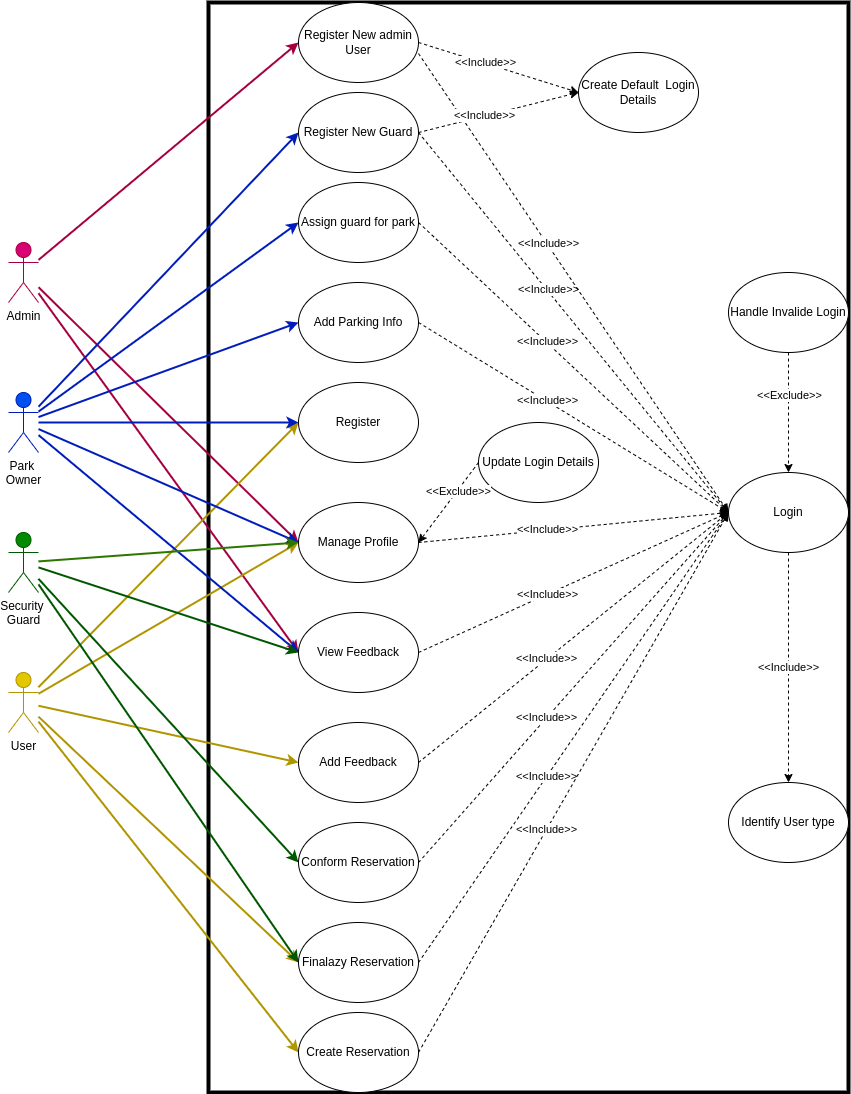

The diagram above was exported from draw.io. Its source (the exported page's mxGraphModel, read from the mxfile embedded in the PNG):
<mxGraphModel dx="1445" dy="1922" grid="1" gridSize="10" guides="1" tooltips="1" connect="1" arrows="1" fold="1" page="1" pageScale="1" pageWidth="850" pageHeight="1100" math="0" shadow="0">
  <root>
    <mxCell id="0" />
    <mxCell id="1" parent="0" />
    <mxCell id="91" value="" style="rounded=0;whiteSpace=wrap;html=1;fillColor=none;strokeWidth=4;" vertex="1" parent="1">
      <mxGeometry x="210" width="640" height="1090" as="geometry" />
    </mxCell>
    <mxCell id="34" style="edgeStyle=none;html=1;entryX=0;entryY=0.5;entryDx=0;entryDy=0;fillColor=#d80073;strokeColor=#A50040;strokeWidth=2;" parent="1" source="3" target="33" edge="1">
      <mxGeometry relative="1" as="geometry" />
    </mxCell>
    <mxCell id="63" style="edgeStyle=none;html=1;entryX=0;entryY=0.5;entryDx=0;entryDy=0;strokeWidth=2;fontColor=#ffffff;fillColor=#d80073;strokeColor=#A50040;" parent="1" source="3" target="61" edge="1">
      <mxGeometry relative="1" as="geometry" />
    </mxCell>
    <mxCell id="87" style="edgeStyle=none;html=1;entryX=0;entryY=0.5;entryDx=0;entryDy=0;strokeWidth=2;fontColor=#ffffff;fillColor=#d80073;strokeColor=#A50040;" parent="1" source="3" target="78" edge="1">
      <mxGeometry relative="1" as="geometry" />
    </mxCell>
    <mxCell id="3" value="Admin&lt;br&gt;" style="shape=umlActor;verticalLabelPosition=bottom;verticalAlign=top;html=1;outlineConnect=0;fillColor=#d80073;fontColor=#000000;strokeColor=#A50040;" parent="1" vertex="1">
      <mxGeometry x="10" y="240" width="30" height="60" as="geometry" />
    </mxCell>
    <mxCell id="26" style="edgeStyle=none;html=1;entryX=0;entryY=0.5;entryDx=0;entryDy=0;strokeWidth=2;fillColor=#e3c800;strokeColor=#B09500;" parent="1" source="4" target="9" edge="1">
      <mxGeometry relative="1" as="geometry">
        <mxPoint x="380" y="420" as="targetPoint" />
      </mxGeometry>
    </mxCell>
    <mxCell id="32" style="edgeStyle=none;html=1;entryX=0;entryY=0.5;entryDx=0;entryDy=0;strokeWidth=2;fillColor=#e3c800;strokeColor=#B09500;" parent="1" source="4" target="16" edge="1">
      <mxGeometry relative="1" as="geometry" />
    </mxCell>
    <mxCell id="45" style="edgeStyle=none;html=1;entryX=0;entryY=0.5;entryDx=0;entryDy=0;strokeWidth=2;fillColor=#e3c800;strokeColor=#B09500;" parent="1" source="4" target="44" edge="1">
      <mxGeometry relative="1" as="geometry" />
    </mxCell>
    <mxCell id="50" style="edgeStyle=none;html=1;entryX=0;entryY=0.5;entryDx=0;entryDy=0;strokeWidth=2;fillColor=#e3c800;strokeColor=#B09500;" parent="1" source="4" target="48" edge="1">
      <mxGeometry relative="1" as="geometry" />
    </mxCell>
    <mxCell id="90" style="edgeStyle=none;html=1;entryX=0;entryY=0.5;entryDx=0;entryDy=0;strokeWidth=2;fontColor=#ffffff;fillColor=#e3c800;strokeColor=#B09500;" parent="1" source="4" target="78" edge="1">
      <mxGeometry relative="1" as="geometry" />
    </mxCell>
    <mxCell id="4" value="&lt;font&gt;User&lt;/font&gt;" style="shape=umlActor;verticalLabelPosition=bottom;verticalAlign=top;html=1;outlineConnect=0;fillColor=#e3c800;fontColor=#000000;strokeColor=#B09500;" parent="1" vertex="1">
      <mxGeometry x="10" y="670" width="30" height="60" as="geometry" />
    </mxCell>
    <mxCell id="23" style="edgeStyle=none;html=1;entryX=0;entryY=0.5;entryDx=0;entryDy=0;fillColor=#0050ef;strokeColor=#001DBC;strokeWidth=2;" parent="1" source="5" target="9" edge="1">
      <mxGeometry relative="1" as="geometry" />
    </mxCell>
    <mxCell id="35" style="edgeStyle=none;html=1;entryX=0;entryY=0.5;entryDx=0;entryDy=0;fillColor=#0050ef;strokeColor=#001DBC;strokeWidth=2;" parent="1" source="5" target="33" edge="1">
      <mxGeometry relative="1" as="geometry">
        <mxPoint x="290" y="560" as="targetPoint" />
      </mxGeometry>
    </mxCell>
    <mxCell id="41" style="edgeStyle=none;html=1;entryX=0;entryY=0.5;entryDx=0;entryDy=0;fillColor=#0050ef;strokeColor=#001DBC;strokeWidth=2;" parent="1" source="5" target="40" edge="1">
      <mxGeometry relative="1" as="geometry" />
    </mxCell>
    <mxCell id="59" style="edgeStyle=none;html=1;entryX=0;entryY=0.5;entryDx=0;entryDy=0;strokeWidth=2;fontColor=#ffffff;fillColor=#0050ef;strokeColor=#001DBC;" parent="1" source="5" target="58" edge="1">
      <mxGeometry relative="1" as="geometry" />
    </mxCell>
    <mxCell id="64" style="edgeStyle=none;html=1;entryX=0;entryY=0.5;entryDx=0;entryDy=0;strokeWidth=2;fontColor=#ffffff;fillColor=#0050ef;strokeColor=#001DBC;" parent="1" source="5" target="62" edge="1">
      <mxGeometry relative="1" as="geometry" />
    </mxCell>
    <mxCell id="88" style="edgeStyle=none;html=1;entryX=0;entryY=0.5;entryDx=0;entryDy=0;strokeWidth=2;fontColor=#ffffff;fillColor=#0050ef;strokeColor=#001DBC;" parent="1" source="5" target="78" edge="1">
      <mxGeometry relative="1" as="geometry" />
    </mxCell>
    <mxCell id="5" value="Park &lt;br&gt;Owner" style="shape=umlActor;verticalLabelPosition=bottom;verticalAlign=top;html=1;outlineConnect=0;fillColor=#0050ef;fontColor=#000000;strokeColor=#001DBC;" parent="1" vertex="1">
      <mxGeometry x="10" y="390" width="30" height="60" as="geometry" />
    </mxCell>
    <mxCell id="36" style="edgeStyle=none;html=1;entryX=0;entryY=0.5;entryDx=0;entryDy=0;fillColor=#008a00;strokeColor=#005700;strokeWidth=2;" parent="1" source="6" target="33" edge="1">
      <mxGeometry relative="1" as="geometry">
        <mxPoint x="370" y="560" as="targetPoint" />
      </mxGeometry>
    </mxCell>
    <mxCell id="47" style="edgeStyle=none;html=1;entryX=0;entryY=0.5;entryDx=0;entryDy=0;fillColor=#008a00;strokeColor=#005700;strokeWidth=2;" parent="1" source="6" target="46" edge="1">
      <mxGeometry relative="1" as="geometry" />
    </mxCell>
    <mxCell id="49" style="edgeStyle=none;html=1;entryX=0;entryY=0.5;entryDx=0;entryDy=0;fillColor=#008a00;strokeColor=#005700;strokeWidth=2;" parent="1" source="6" target="48" edge="1">
      <mxGeometry relative="1" as="geometry" />
    </mxCell>
    <mxCell id="89" style="edgeStyle=none;html=1;entryX=0;entryY=0.5;entryDx=0;entryDy=0;strokeWidth=2;fontColor=#ffffff;fillColor=#60a917;strokeColor=#2D7600;" parent="1" source="6" target="78" edge="1">
      <mxGeometry relative="1" as="geometry" />
    </mxCell>
    <mxCell id="6" value="Security &lt;br&gt;Guard" style="shape=umlActor;verticalLabelPosition=bottom;verticalAlign=top;html=1;outlineConnect=0;fillColor=#008a00;fontColor=#000000;strokeColor=#005700;" parent="1" vertex="1">
      <mxGeometry x="10" y="530" width="30" height="60" as="geometry" />
    </mxCell>
    <mxCell id="31" value="&amp;lt;&amp;lt;Include&amp;gt;&amp;gt;" style="edgeStyle=none;html=1;entryX=0.5;entryY=0;entryDx=0;entryDy=0;dashed=1;" parent="1" source="8" target="28" edge="1">
      <mxGeometry relative="1" as="geometry" />
    </mxCell>
    <mxCell id="8" value="Login" style="ellipse;whiteSpace=wrap;html=1;" parent="1" vertex="1">
      <mxGeometry x="730" y="470" width="120" height="80" as="geometry" />
    </mxCell>
    <mxCell id="9" value="Register" style="ellipse;whiteSpace=wrap;html=1;" parent="1" vertex="1">
      <mxGeometry x="300" y="380" width="120" height="80" as="geometry" />
    </mxCell>
    <mxCell id="19" style="edgeStyle=none;html=1;exitX=1;exitY=0.5;exitDx=0;exitDy=0;entryX=0;entryY=0.5;entryDx=0;entryDy=0;dashed=1;" parent="1" source="16" target="8" edge="1">
      <mxGeometry relative="1" as="geometry" />
    </mxCell>
    <mxCell id="20" value="&amp;lt;&amp;lt;Include&amp;gt;&amp;gt;" style="edgeLabel;html=1;align=center;verticalAlign=middle;resizable=0;points=[];" parent="19" vertex="1" connectable="0">
      <mxGeometry x="-0.1736" y="1" relative="1" as="geometry">
        <mxPoint as="offset" />
      </mxGeometry>
    </mxCell>
    <mxCell id="16" value="Add Feedback" style="ellipse;whiteSpace=wrap;html=1;" parent="1" vertex="1">
      <mxGeometry x="300" y="720" width="120" height="80" as="geometry" />
    </mxCell>
    <mxCell id="29" style="edgeStyle=none;html=1;dashed=1;" parent="1" source="27" target="8" edge="1">
      <mxGeometry relative="1" as="geometry" />
    </mxCell>
    <mxCell id="30" value="&amp;lt;&amp;lt;Exclude&amp;gt;&amp;gt;" style="edgeLabel;html=1;align=center;verticalAlign=middle;resizable=0;points=[];" parent="29" vertex="1" connectable="0">
      <mxGeometry x="-0.2995" relative="1" as="geometry">
        <mxPoint as="offset" />
      </mxGeometry>
    </mxCell>
    <mxCell id="27" value="Handle Invalide Login" style="ellipse;whiteSpace=wrap;html=1;" parent="1" vertex="1">
      <mxGeometry x="730" y="270" width="120" height="80" as="geometry" />
    </mxCell>
    <mxCell id="28" value="Identify User type" style="ellipse;whiteSpace=wrap;html=1;" parent="1" vertex="1">
      <mxGeometry x="730" y="780" width="120" height="80" as="geometry" />
    </mxCell>
    <mxCell id="33" value="View Feedback" style="ellipse;whiteSpace=wrap;html=1;" parent="1" vertex="1">
      <mxGeometry x="300" y="610" width="120" height="80" as="geometry" />
    </mxCell>
    <mxCell id="38" style="edgeStyle=none;html=1;exitX=1;exitY=0.5;exitDx=0;exitDy=0;dashed=1;entryX=0;entryY=0.5;entryDx=0;entryDy=0;" parent="1" source="33" target="8" edge="1">
      <mxGeometry relative="1" as="geometry">
        <mxPoint x="430" y="750" as="sourcePoint" />
        <mxPoint x="610" y="500" as="targetPoint" />
      </mxGeometry>
    </mxCell>
    <mxCell id="39" value="&amp;lt;&amp;lt;Include&amp;gt;&amp;gt;" style="edgeLabel;html=1;align=center;verticalAlign=middle;resizable=0;points=[];" parent="38" vertex="1" connectable="0">
      <mxGeometry x="-0.1736" y="1" relative="1" as="geometry">
        <mxPoint as="offset" />
      </mxGeometry>
    </mxCell>
    <mxCell id="40" value="Add Parking Info" style="ellipse;whiteSpace=wrap;html=1;" parent="1" vertex="1">
      <mxGeometry x="300" y="280" width="120" height="80" as="geometry" />
    </mxCell>
    <mxCell id="42" style="edgeStyle=none;html=1;exitX=1;exitY=0.5;exitDx=0;exitDy=0;dashed=1;entryX=0;entryY=0.5;entryDx=0;entryDy=0;" parent="1" source="40" target="8" edge="1">
      <mxGeometry relative="1" as="geometry">
        <mxPoint x="430" y="620" as="sourcePoint" />
        <mxPoint x="640" y="520" as="targetPoint" />
      </mxGeometry>
    </mxCell>
    <mxCell id="43" value="&amp;lt;&amp;lt;Include&amp;gt;&amp;gt;" style="edgeLabel;html=1;align=center;verticalAlign=middle;resizable=0;points=[];" parent="42" vertex="1" connectable="0">
      <mxGeometry x="-0.1736" y="1" relative="1" as="geometry">
        <mxPoint as="offset" />
      </mxGeometry>
    </mxCell>
    <mxCell id="44" value="Create Reservation" style="ellipse;whiteSpace=wrap;html=1;" parent="1" vertex="1">
      <mxGeometry x="300" y="1010" width="120" height="80" as="geometry" />
    </mxCell>
    <mxCell id="46" value="Conform Reservation" style="ellipse;whiteSpace=wrap;html=1;" parent="1" vertex="1">
      <mxGeometry x="300" y="820" width="120" height="80" as="geometry" />
    </mxCell>
    <mxCell id="48" value="Finalazy Reservation" style="ellipse;whiteSpace=wrap;html=1;" parent="1" vertex="1">
      <mxGeometry x="300" y="920" width="120" height="80" as="geometry" />
    </mxCell>
    <mxCell id="51" style="edgeStyle=none;html=1;exitX=1;exitY=0.5;exitDx=0;exitDy=0;dashed=1;entryX=0;entryY=0.5;entryDx=0;entryDy=0;" parent="1" source="46" target="8" edge="1">
      <mxGeometry relative="1" as="geometry">
        <mxPoint x="430" y="740" as="sourcePoint" />
        <mxPoint x="630" y="510" as="targetPoint" />
      </mxGeometry>
    </mxCell>
    <mxCell id="52" value="&amp;lt;&amp;lt;Include&amp;gt;&amp;gt;" style="edgeLabel;html=1;align=center;verticalAlign=middle;resizable=0;points=[];" parent="51" vertex="1" connectable="0">
      <mxGeometry x="-0.1736" y="1" relative="1" as="geometry">
        <mxPoint as="offset" />
      </mxGeometry>
    </mxCell>
    <mxCell id="53" style="edgeStyle=none;html=1;exitX=1;exitY=0.5;exitDx=0;exitDy=0;entryX=0;entryY=0.5;entryDx=0;entryDy=0;dashed=1;" parent="1" source="48" target="8" edge="1">
      <mxGeometry relative="1" as="geometry">
        <mxPoint x="440" y="750" as="sourcePoint" />
        <mxPoint x="650" y="530" as="targetPoint" />
      </mxGeometry>
    </mxCell>
    <mxCell id="54" value="&amp;lt;&amp;lt;Include&amp;gt;&amp;gt;" style="edgeLabel;html=1;align=center;verticalAlign=middle;resizable=0;points=[];" parent="53" vertex="1" connectable="0">
      <mxGeometry x="-0.1736" y="1" relative="1" as="geometry">
        <mxPoint as="offset" />
      </mxGeometry>
    </mxCell>
    <mxCell id="55" style="edgeStyle=none;html=1;exitX=1;exitY=0.5;exitDx=0;exitDy=0;entryX=0;entryY=0.5;entryDx=0;entryDy=0;dashed=1;" parent="1" source="44" target="8" edge="1">
      <mxGeometry relative="1" as="geometry">
        <mxPoint x="450" y="760" as="sourcePoint" />
        <mxPoint x="660" y="540" as="targetPoint" />
      </mxGeometry>
    </mxCell>
    <mxCell id="56" value="&amp;lt;&amp;lt;Include&amp;gt;&amp;gt;" style="edgeLabel;html=1;align=center;verticalAlign=middle;resizable=0;points=[];" parent="55" vertex="1" connectable="0">
      <mxGeometry x="-0.1736" y="1" relative="1" as="geometry">
        <mxPoint as="offset" />
      </mxGeometry>
    </mxCell>
    <mxCell id="58" value="Assign guard for park" style="ellipse;whiteSpace=wrap;html=1;" parent="1" vertex="1">
      <mxGeometry x="300" y="180" width="120" height="80" as="geometry" />
    </mxCell>
    <mxCell id="61" value="Register New admin User" style="ellipse;whiteSpace=wrap;html=1;" parent="1" vertex="1">
      <mxGeometry x="300" width="120" height="80" as="geometry" />
    </mxCell>
    <mxCell id="62" value="Register New Guard" style="ellipse;whiteSpace=wrap;html=1;" parent="1" vertex="1">
      <mxGeometry x="300" y="90" width="120" height="80" as="geometry" />
    </mxCell>
    <mxCell id="65" style="edgeStyle=none;html=1;dashed=1;entryX=0;entryY=0.5;entryDx=0;entryDy=0;exitX=1;exitY=0.5;exitDx=0;exitDy=0;" parent="1" source="62" target="8" edge="1">
      <mxGeometry relative="1" as="geometry">
        <mxPoint x="420" y="150" as="sourcePoint" />
        <mxPoint x="640" y="440" as="targetPoint" />
      </mxGeometry>
    </mxCell>
    <mxCell id="66" value="&amp;lt;&amp;lt;Include&amp;gt;&amp;gt;" style="edgeLabel;html=1;align=center;verticalAlign=middle;resizable=0;points=[];" parent="65" vertex="1" connectable="0">
      <mxGeometry x="-0.1736" y="1" relative="1" as="geometry">
        <mxPoint as="offset" />
      </mxGeometry>
    </mxCell>
    <mxCell id="67" style="edgeStyle=none;html=1;exitX=1;exitY=0.638;exitDx=0;exitDy=0;dashed=1;exitPerimeter=0;entryX=0;entryY=0.5;entryDx=0;entryDy=0;" parent="1" source="61" target="8" edge="1">
      <mxGeometry relative="1" as="geometry">
        <mxPoint x="440" y="390" as="sourcePoint" />
        <mxPoint x="640" y="660" as="targetPoint" />
      </mxGeometry>
    </mxCell>
    <mxCell id="68" value="&amp;lt;&amp;lt;Include&amp;gt;&amp;gt;" style="edgeLabel;html=1;align=center;verticalAlign=middle;resizable=0;points=[];" parent="67" vertex="1" connectable="0">
      <mxGeometry x="-0.1736" y="1" relative="1" as="geometry">
        <mxPoint as="offset" />
      </mxGeometry>
    </mxCell>
    <mxCell id="69" style="edgeStyle=none;html=1;exitX=1;exitY=0.5;exitDx=0;exitDy=0;dashed=1;entryX=0;entryY=0.5;entryDx=0;entryDy=0;" parent="1" source="58" target="8" edge="1">
      <mxGeometry relative="1" as="geometry">
        <mxPoint x="430" y="61.039999999999964" as="sourcePoint" />
        <mxPoint x="630" y="500" as="targetPoint" />
      </mxGeometry>
    </mxCell>
    <mxCell id="70" value="&amp;lt;&amp;lt;Include&amp;gt;&amp;gt;" style="edgeLabel;html=1;align=center;verticalAlign=middle;resizable=0;points=[];" parent="69" vertex="1" connectable="0">
      <mxGeometry x="-0.1736" y="1" relative="1" as="geometry">
        <mxPoint as="offset" />
      </mxGeometry>
    </mxCell>
    <mxCell id="73" value="Create Default&amp;nbsp; Login Details" style="ellipse;whiteSpace=wrap;html=1;" parent="1" vertex="1">
      <mxGeometry x="580" y="50" width="120" height="80" as="geometry" />
    </mxCell>
    <mxCell id="74" style="edgeStyle=none;html=1;exitX=1;exitY=0.5;exitDx=0;exitDy=0;dashed=1;entryX=0;entryY=0.5;entryDx=0;entryDy=0;" parent="1" source="61" target="73" edge="1">
      <mxGeometry relative="1" as="geometry">
        <mxPoint x="430" y="61.039999999999964" as="sourcePoint" />
        <mxPoint x="660" y="580" as="targetPoint" />
      </mxGeometry>
    </mxCell>
    <mxCell id="75" value="&amp;lt;&amp;lt;Include&amp;gt;&amp;gt;" style="edgeLabel;html=1;align=center;verticalAlign=middle;resizable=0;points=[];" parent="74" vertex="1" connectable="0">
      <mxGeometry x="-0.1736" y="1" relative="1" as="geometry">
        <mxPoint as="offset" />
      </mxGeometry>
    </mxCell>
    <mxCell id="76" style="edgeStyle=none;html=1;exitX=1;exitY=0.5;exitDx=0;exitDy=0;dashed=1;entryX=0;entryY=0.5;entryDx=0;entryDy=0;" parent="1" source="62" target="73" edge="1">
      <mxGeometry relative="1" as="geometry">
        <mxPoint x="430" y="50" as="sourcePoint" />
        <mxPoint x="570" y="170" as="targetPoint" />
      </mxGeometry>
    </mxCell>
    <mxCell id="77" value="&amp;lt;&amp;lt;Include&amp;gt;&amp;gt;" style="edgeLabel;html=1;align=center;verticalAlign=middle;resizable=0;points=[];" parent="76" vertex="1" connectable="0">
      <mxGeometry x="-0.1736" y="1" relative="1" as="geometry">
        <mxPoint as="offset" />
      </mxGeometry>
    </mxCell>
    <mxCell id="78" value="&lt;font color=&quot;#000000&quot;&gt;Manage Profile&lt;/font&gt;" style="ellipse;whiteSpace=wrap;html=1;strokeColor=default;strokeWidth=1;fontColor=#ffffff;" parent="1" vertex="1">
      <mxGeometry x="300" y="500" width="120" height="80" as="geometry" />
    </mxCell>
    <mxCell id="79" style="edgeStyle=none;html=1;exitX=1;exitY=0.5;exitDx=0;exitDy=0;dashed=1;entryX=0;entryY=0.5;entryDx=0;entryDy=0;" parent="1" source="78" target="8" edge="1">
      <mxGeometry relative="1" as="geometry">
        <mxPoint x="430" y="660" as="sourcePoint" />
        <mxPoint x="660" y="620" as="targetPoint" />
      </mxGeometry>
    </mxCell>
    <mxCell id="80" value="&amp;lt;&amp;lt;Include&amp;gt;&amp;gt;" style="edgeLabel;html=1;align=center;verticalAlign=middle;resizable=0;points=[];" parent="79" vertex="1" connectable="0">
      <mxGeometry x="-0.1736" y="1" relative="1" as="geometry">
        <mxPoint as="offset" />
      </mxGeometry>
    </mxCell>
    <mxCell id="81" value="&lt;font color=&quot;#000000&quot;&gt;Update Login Details&lt;/font&gt;" style="ellipse;whiteSpace=wrap;html=1;strokeColor=default;strokeWidth=1;fontColor=#ffffff;" parent="1" vertex="1">
      <mxGeometry x="480" y="420" width="120" height="80" as="geometry" />
    </mxCell>
    <mxCell id="82" style="edgeStyle=none;html=1;dashed=1;entryX=1;entryY=0.5;entryDx=0;entryDy=0;exitX=0;exitY=0.5;exitDx=0;exitDy=0;" parent="1" source="81" target="78" edge="1">
      <mxGeometry relative="1" as="geometry">
        <mxPoint x="721.8814272837694" y="379.98032978009724" as="sourcePoint" />
        <mxPoint x="728.0961971899137" y="510.0201409881847" as="targetPoint" />
      </mxGeometry>
    </mxCell>
    <mxCell id="83" value="&amp;lt;&amp;lt;Exclude&amp;gt;&amp;gt;" style="edgeLabel;html=1;align=center;verticalAlign=middle;resizable=0;points=[];" parent="82" vertex="1" connectable="0">
      <mxGeometry x="-0.2995" relative="1" as="geometry">
        <mxPoint as="offset" />
      </mxGeometry>
    </mxCell>
  </root>
</mxGraphModel>